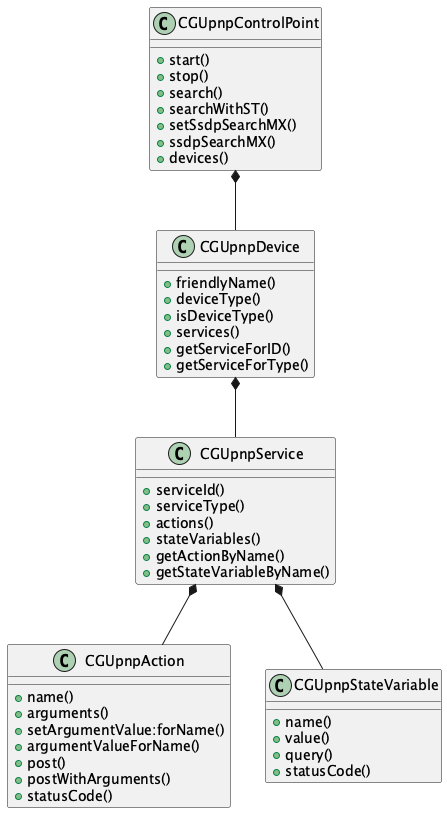

The diagram above was rendered by PlantUML. Its source (embedded in the PNG):
@startuml
class CGUpnpControlPoint {
+start()
+stop()
+search()
+searchWithST()
+setSsdpSearchMX()
+ssdpSearchMX()
+devices()    
}
class CGUpnpDevice {
+friendlyName()
+deviceType()
+isDeviceType()
+services()
+getServiceForID()
+getServiceForType()
}
class CGUpnpService {
+serviceId()
+serviceType()
+actions()
+stateVariables()
+getActionByName()
+getStateVariableByName()
}
class CGUpnpAction {
+name()
+arguments()
+setArgumentValue:forName()
+argumentValueForName()
+post()
+postWithArguments()
+statusCode()
}
class CGUpnpStateVariable {
+name()
+value()
+query()
+statusCode()
}
CGUpnpControlPoint *-- CGUpnpDevice
CGUpnpDevice *-- CGUpnpService
CGUpnpService *-- CGUpnpAction
CGUpnpService *-- CGUpnpStateVariable
@enduml